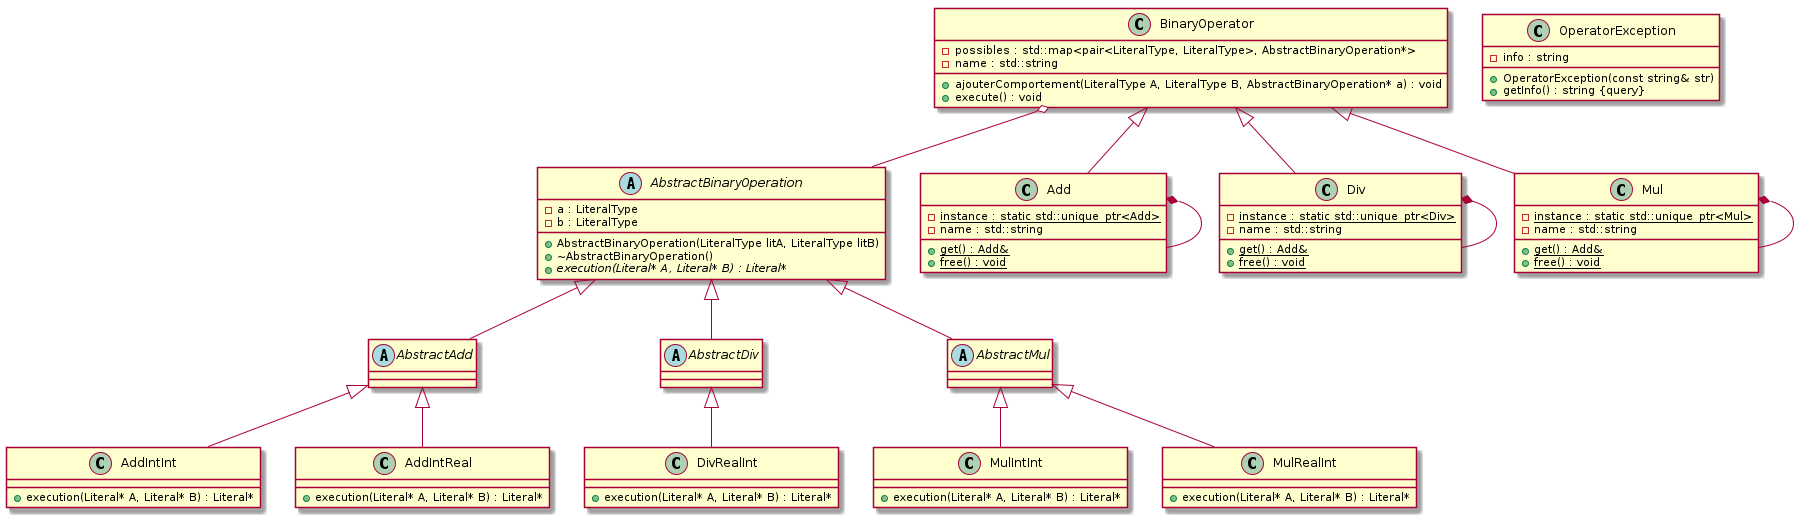

The diagram above was rendered by PlantUML. Its source (embedded in the PNG):
@startuml






abstract class AbstractAdd {
}


abstract class AbstractBinaryOperation {
	+AbstractBinaryOperation(LiteralType litA, LiteralType litB)
	+~AbstractBinaryOperation()
	+{abstract} execution(Literal* A, Literal* B) : Literal*
	-a : LiteralType
	-b : LiteralType
}


abstract class AbstractDiv {
}


abstract class AbstractMul {
}


class Add {
	+{static} get() : Add&
	-{static} instance : static std::unique_ptr<Add>
	-name : std::string
	+{static} free() : void
}


class AddIntInt {
	+execution(Literal* A, Literal* B) : Literal*
}


class AddIntReal {
	+execution(Literal* A, Literal* B) : Literal*
}


class BinaryOperator {
	-possibles : std::map<pair<LiteralType, LiteralType>, AbstractBinaryOperation*>
	-name : std::string
	+ajouterComportement(LiteralType A, LiteralType B, AbstractBinaryOperation* a) : void
	+execute() : void
}


class Div {
	+{static} get() : Add&
	-{static} instance : static std::unique_ptr<Div>
	-name : std::string
	+{static} free() : void
}


class DivRealInt {
	+execution(Literal* A, Literal* B) : Literal*
}


class Mul {
	+{static} get() : Add&
	-{static} instance : static std::unique_ptr<Mul>
	-name : std::string
	+{static} free() : void
}


class MulIntInt {
	+execution(Literal* A, Literal* B) : Literal*
}


class MulRealInt {
	+execution(Literal* A, Literal* B) : Literal*
}


class OperatorException {
	+OperatorException(const string& str)
	+getInfo() : string {query}
	-info : string
}






AbstractAdd <|-- AddIntInt


AbstractAdd <|-- AddIntReal


AbstractBinaryOperation <|-- AbstractAdd


AbstractBinaryOperation <|-- AbstractDiv


AbstractBinaryOperation <|-- AbstractMul


AbstractDiv <|-- DivRealInt


AbstractMul <|-- MulIntInt


AbstractMul <|-- MulRealInt


BinaryOperator <|-- Add


BinaryOperator <|-- Div


BinaryOperator <|-- Mul






Add *-- Add


BinaryOperator o-- AbstractBinaryOperation


Div *-- Div


Mul *-- Mul





@enduml